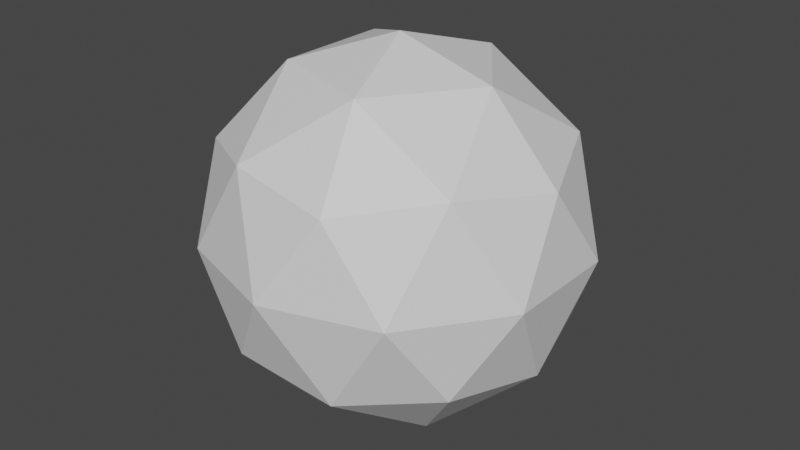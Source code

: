 # Source: player2.blend  (saved by Blender 3.3.6; exported with 4.5.12 LTS)
import bpy
from mathutils import Matrix  # noqa: F401  (used for matrix-valued properties, if any)

bpy.ops.wm.read_factory_settings(use_empty=True)
scene = bpy.context.scene
scene.name = 'Scene'

# ---- collections
col_collection = bpy.data.collections.new('Collection'); scene.collection.children.link(col_collection)

# ---- materials (node trees are filled in below, after node groups)
mat_material = bpy.data.materials.new('Material')
mat_material.alpha_threshold = 0.0
mat_material.use_transparent_shadow = False
mat_material.roughness = 0.5
mat_material.line_color = (0.0, 0.0, 0.0, 1.0)

# ---- material node trees
mat_material.use_nodes = True; mat_material.node_tree.nodes.clear()
_N = mat_material.node_tree.nodes; _L = mat_material.node_tree.links
n0 = _N.new('ShaderNodeOutputMaterial'); n0.name = 'Material Output'; n0.location = (300, 300)
n1 = _N.new('ShaderNodeBsdfPrincipled'); n1.name = 'Principled BSDF'; n1.location = (10, 300)
n1.distribution = 'GGX'
n1.subsurface_method = 'RANDOM_WALK_SKIN'
n1.inputs[3].default_value = 1.45
n1.inputs[27].default_value = (0.0, 0.0, 0.0, 1.0)
n1.inputs[28].default_value = 1.0
_L.new(n1.outputs[0], n0.inputs[0])
n0.is_active_output = True

# ---- world
world_world = bpy.data.worlds.new('World'); scene.world = world_world
world_world.use_nodes = True; world_world.node_tree.nodes.clear()
_N = world_world.node_tree.nodes; _L = world_world.node_tree.links
n0 = _N.new('ShaderNodeOutputWorld'); n0.name = 'World Output'; n0.location = (300, 300)
n1 = _N.new('ShaderNodeBackground'); n1.name = 'Background'; n1.location = (10, 300)
n1.inputs[0].default_value = (0.05088, 0.05088, 0.05088, 1.0)
_L.new(n1.outputs[0], n0.inputs[0])
n0.is_active_output = True
world_world.color = (0.05088, 0.05088, 0.05088)
world_world.use_sun_shadow = False
world_world.sun_shadow_jitter_overblur = 0.0

# ---- meshes
me_cube = bpy.data.meshes.new('Cube')
me_cube.from_pydata([(-0.6591, 0.2141, 2.363e-09), (-0.5895, 1.228e-09, 0.3643), (-1.455e-09, -0.693, 2.363e-09), (-0.2947, -0.2141, 0.5895), (-0.6591, -0.2141, 2.363e-09), (0.1822, 0.5606, -0.3643), (-1.455e-09, 1.228e-09, 0.693), (0.6198, 1.228e-09, 0.3099), (0.1915, 0.5895, 0.3099), (-0.5015, 0.3643, 0.3099), (-0.5015, -0.3643, 0.3099), (0.1915, -0.5895, 0.3099), (0.5015, 0.3643, -0.3099), (-0.1915, 0.5895, -0.3099), (-0.6198, 1.228e-09, -0.3099), (-0.1915, -0.5895, -0.3099), (0.5015, -0.3643, -0.3099), (-1.455e-09, 1.228e-09, -0.693), (0.6591, 0.2141, 2.363e-09), (-0.1822, -0.5606, 0.3643), (-1.455e-09, 0.693, 2.363e-09), (-0.4073, 0.5606, 2.363e-09), (0.3643, 1.228e-09, 0.5895), (0.4769, 0.3465, 0.3643), (0.4073, -0.5606, 2.363e-09), (-0.1822, 0.5606, 0.3643), (-0.4769, 0.3465, -0.3643), (0.4073, 0.5606, 2.363e-09), (-0.3643, 1.228e-09, -0.5895), (-0.4769, -0.3465, -0.3643), (-0.1126, 0.3465, -0.5895), (0.2947, 0.2141, -0.5895), (0.4769, -0.3465, 0.3643), (0.1126, -0.3465, 0.5895), (0.6591, -0.2141, 2.363e-09), (-0.4073, -0.5606, 2.363e-09), (0.5895, 1.228e-09, -0.3643), (-0.1126, -0.3465, -0.5895), (0.1822, -0.5606, -0.3643), (0.2947, -0.2141, -0.5895), (-0.2947, 0.2141, 0.5895), (0.1126, 0.3465, 0.5895)], [], [(16, 39, 36), (14, 29, 4), (17, 30, 31), (16, 36, 34), (16, 34, 24), (15, 2, 35), (17, 39, 37), (17, 37, 28), (13, 26, 21), (15, 38, 2), (12, 5, 27), (17, 28, 30), (14, 4, 0), (13, 21, 20), (12, 27, 18), (11, 32, 33), (10, 19, 3), (9, 1, 40), (8, 25, 41), (7, 23, 22), (22, 41, 6), (22, 23, 41), (23, 8, 41), (41, 40, 6), (41, 25, 40), (25, 9, 40), (40, 3, 6), (40, 1, 3), (1, 10, 3), (3, 33, 6), (3, 19, 33), (19, 11, 33), (33, 22, 6), (33, 32, 22), (32, 7, 22), (18, 23, 7), (18, 27, 23), (27, 8, 23), (20, 25, 8), (20, 21, 25), (21, 9, 25), (0, 1, 9), (0, 4, 1), (4, 10, 1), (30, 26, 13), (30, 28, 26), (28, 14, 26), (27, 20, 8), (27, 5, 20), (5, 13, 20), (2, 24, 11), (2, 38, 24), (38, 16, 24), (21, 0, 9), (21, 26, 0), (26, 14, 0), (28, 29, 14), (28, 37, 29), (37, 15, 29), (37, 38, 15), (37, 39, 38), (39, 16, 38), (35, 19, 10), (35, 2, 19), (2, 11, 19), (24, 32, 11), (24, 34, 32), (34, 7, 32), (34, 18, 7), (34, 36, 18), (36, 12, 18), (31, 5, 12), (31, 30, 5), (30, 13, 5), (4, 35, 10), (4, 29, 35), (29, 15, 35), (36, 31, 12), (36, 39, 31), (39, 17, 31)])
_uv = me_cube.uv_layers.new(name='UVMap')
_uv.uv.foreach_set('vector', [0.2727, 0.1575, 0.3182, 0.07873, 0.3636, 0.1575, 0.8182, 0.1575, 0.9091, 0.1575, 0.8636, 0.2362, 0.5455, 0.0, 0.5909, 0.07873, 0.5, 0.07873, 0.2727, 0.1575, 0.3636, 0.1575, 0.3182, 0.2362, 0.2727, 0.1575, 0.3182, 0.2362, 0.2273, 0.2362, 0.09091, 0.1575, 0.1364, 0.2362, 0.04546, 0.2362, 0.1818, 0.0, 0.2273, 0.07873, 0.1364, 0.07873, 0.9091, 0.0, 0.9545, 0.07873, 0.8636, 0.07873, 0.6364, 0.1575, 0.7273, 0.1575, 0.6818, 0.2362, 0.09091, 0.1575, 0.1818, 0.1575, 0.1364, 0.2362, 0.4545, 0.1575, 0.5455, 0.1575, 0.5, 0.2362, 0.7273, 0.0, 0.7727, 0.07873, 0.6818, 0.07873, 0.8182, 0.1575, 0.8636, 0.2362, 0.7727, 0.2362, 0.6364, 0.1575, 0.6818, 0.2362, 0.5909, 0.2362, 0.4545, 0.1575, 0.5, 0.2362, 0.4091, 0.2362, 0.1818, 0.3149, 0.2727, 0.3149, 0.2273, 0.3937, 0.0, 0.3149, 0.09091, 0.3149, 0.04546, 0.3937, 0.7273, 0.3149, 0.8182, 0.3149, 0.7727, 0.3937, 0.5455, 0.3149, 0.6364, 0.3149, 0.5909, 0.3937, 0.3636, 0.3149, 0.4545, 0.3149, 0.4091, 0.3937, 0.4091, 0.3937, 0.5, 0.3937, 0.4545, 0.4724, 0.4091, 0.3937, 0.4545, 0.3149, 0.5, 0.3937, 0.4545, 0.3149, 0.5455, 0.3149, 0.5, 0.3937, 0.5909, 0.3937, 0.6818, 0.3937, 0.6364, 0.4724, 0.5909, 0.3937, 0.6364, 0.3149, 0.6818, 0.3937, 0.6364, 0.3149, 0.7273, 0.3149, 0.6818, 0.3937, 0.7727, 0.3937, 0.8636, 0.3937, 0.8182, 0.4724, 0.7727, 0.3937, 0.8182, 0.3149, 0.8636, 0.3937, 0.8182, 0.3149, 0.9091, 0.3149, 0.8636, 0.3937, 0.04546, 0.3937, 0.1364, 0.3937, 0.09091, 0.4724, 0.04546, 0.3937, 0.09091, 0.3149, 0.1364, 0.3937, 0.09091, 0.3149, 0.1818, 0.3149, 0.1364, 0.3937, 0.2273, 0.3937, 0.3182, 0.3937, 0.2727, 0.4724, 0.2273, 0.3937, 0.2727, 0.3149, 0.3182, 0.3937, 0.2727, 0.3149, 0.3636, 0.3149, 0.3182, 0.3937, 0.4091, 0.2362, 0.4545, 0.3149, 0.3636, 0.3149, 0.4091, 0.2362, 0.5, 0.2362, 0.4545, 0.3149, 0.5, 0.2362, 0.5455, 0.3149, 0.4545, 0.3149, 0.5909, 0.2362, 0.6364, 0.3149, 0.5455, 0.3149, 0.5909, 0.2362, 0.6818, 0.2362, 0.6364, 0.3149, 0.6818, 0.2362, 0.7273, 0.3149, 0.6364, 0.3149, 0.7727, 0.2362, 0.8182, 0.3149, 0.7273, 0.3149, 0.7727, 0.2362, 0.8636, 0.2362, 0.8182, 0.3149, 0.8636, 0.2362, 0.9091, 0.3149, 0.8182, 0.3149, 0.6818, 0.07873, 0.7273, 0.1575, 0.6364, 0.1575, 0.6818, 0.07873, 0.7727, 0.07873, 0.7273, 0.1575, 0.7727, 0.07873, 0.8182, 0.1575, 0.7273, 0.1575, 0.5, 0.2362, 0.5909, 0.2362, 0.5455, 0.3149, 0.5, 0.2362, 0.5455, 0.1575, 0.5909, 0.2362, 0.5455, 0.1575, 0.6364, 0.1575, 0.5909, 0.2362, 0.1364, 0.2362, 0.2273, 0.2362, 0.1818, 0.3149, 0.1364, 0.2362, 0.1818, 0.1575, 0.2273, 0.2362, 0.1818, 0.1575, 0.2727, 0.1575, 0.2273, 0.2362, 0.6818, 0.2362, 0.7727, 0.2362, 0.7273, 0.3149, 0.6818, 0.2362, 0.7273, 0.1575, 0.7727, 0.2362, 0.7273, 0.1575, 0.8182, 0.1575, 0.7727, 0.2362, 0.8636, 0.07873, 0.9091, 0.1575, 0.8182, 0.1575, 0.8636, 0.07873, 0.9545, 0.07873, 0.9091, 0.1575, 0.9545, 0.07873, 1.0, 0.1575, 0.9091, 0.1575, 0.1364, 0.07873, 0.1818, 0.1575, 0.09091, 0.1575, 0.1364, 0.07873, 0.2273, 0.07873, 0.1818, 0.1575, 0.2273, 0.07873, 0.2727, 0.1575, 0.1818, 0.1575, 0.04546, 0.2362, 0.09091, 0.3149, 0.0, 0.3149, 0.04546, 0.2362, 0.1364, 0.2362, 0.09091, 0.3149, 0.1364, 0.2362, 0.1818, 0.3149, 0.09091, 0.3149, 0.2273, 0.2362, 0.2727, 0.3149, 0.1818, 0.3149, 0.2273, 0.2362, 0.3182, 0.2362, 0.2727, 0.3149, 0.3182, 0.2362, 0.3636, 0.3149, 0.2727, 0.3149, 0.3182, 0.2362, 0.4091, 0.2362, 0.3636, 0.3149, 0.3182, 0.2362, 0.3636, 0.1575, 0.4091, 0.2362, 0.3636, 0.1575, 0.4545, 0.1575, 0.4091, 0.2362, 0.5, 0.07873, 0.5455, 0.1575, 0.4545, 0.1575, 0.5, 0.07873, 0.5909, 0.07873, 0.5455, 0.1575, 0.5909, 0.07873, 0.6364, 0.1575, 0.5455, 0.1575, 0.8636, 0.2362, 0.9545, 0.2362, 0.9091, 0.3149, 0.8636, 0.2362, 0.9091, 0.1575, 0.9545, 0.2362, 0.9091, 0.1575, 1.0, 0.1575, 0.9545, 0.2362, 0.3636, 0.1575, 0.4091, 0.07873, 0.4545, 0.1575, 0.3636, 0.1575, 0.3182, 0.07873, 0.4091, 0.07873, 0.3182, 0.07873, 0.3636, 0.0, 0.4091, 0.07873])
me_cube.materials.append(mat_material)
me_cube.use_mirror_vertex_groups = False
me_cube.update()

# ---- objects
ob_cube = bpy.data.objects.new('Cube', me_cube)

# ---- transforms, parenting, visibility, modifiers, constraints
ob_cube.location = (0.0, 0.0, 0.0)
ob_cube.lock_rotations_4d = False
ob_cube.empty_display_type = 'ARROWS'
ob_cube.lineart.crease_threshold = 0.0

# ---- collection membership
col_collection.objects.link(ob_cube)

# ---- scene / render settings (as saved in the file)
scene.frame_start = 1; scene.frame_end = 250; scene.frame_set(1)
scene.render.engine = 'BLENDER_EEVEE_NEXT'
scene.cycles.sampling_pattern = 'TABULATED_SOBOL'
scene.cycles.use_light_tree = False
scene.view_settings.view_transform = 'Filmic'
bpy.context.view_layer.update()

# ---- added for rendering (the .blend has no active camera and no usable light): camera, sun
cam_auto = bpy.data.cameras.new('AutoCamera')
cam_auto.lens = 50.0
cam_auto.sensor_width = 36.0
cam_auto.clip_end = 1000.0
ob_auto_camera = bpy.data.objects.new('AutoCamera', cam_auto)
scene.collection.objects.link(ob_auto_camera)
ob_auto_camera.location = (2.18548, -2.62258, 1.74838)
ob_auto_camera.rotation_euler = (1.09748, -7.21219e-08, 0.694738)
scene.camera = ob_auto_camera
light_auto_sun = bpy.data.lights.new('AutoSun', 'SUN')
light_auto_sun.energy = 3.0
light_auto_sun.angle = 0.0523599
ob_auto_sun = bpy.data.objects.new('AutoSun', light_auto_sun)
scene.collection.objects.link(ob_auto_sun)
ob_auto_sun.rotation_euler = (0.872665, 0.174533, 0.523599)
bpy.context.view_layer.update()

